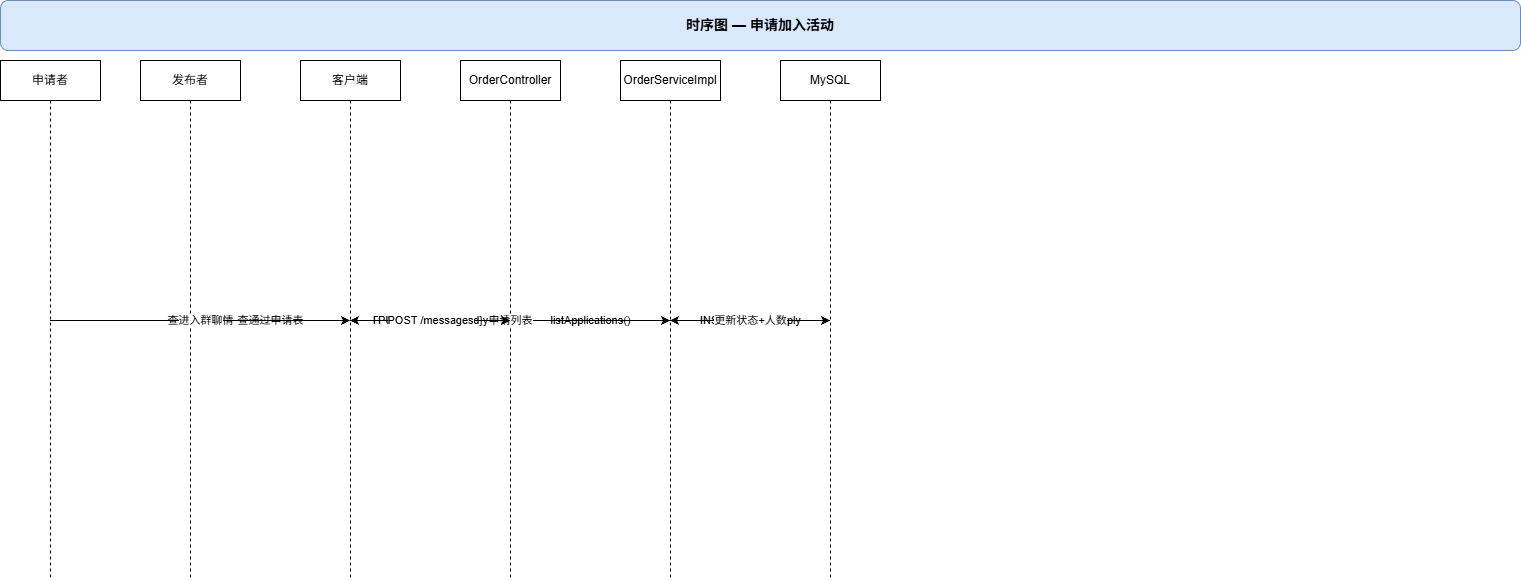

The diagram above was exported from draw.io. Its source (the exported page's mxGraphModel, read from the mxfile embedded in the PNG):
<mxGraphModel dx="703" dy="766" grid="1" gridSize="10" guides="1" tooltips="1" connect="1" arrows="1" fold="1" page="1" pageScale="1" pageWidth="1500" pageHeight="1000" math="0" shadow="0">
  <root>
    <mxCell id="0" />
    <mxCell id="1" parent="0" />
    <mxCell id="2" value="时序图 — 申请加入活动" style="rounded=1;whiteSpace=wrap;html=1;fillColor=#dae8fc;strokeColor=#6c8ebf;fontStyle=1;fontSize=14;" parent="1" vertex="1">
      <mxGeometry x="40" y="20" width="1520" height="50" as="geometry" />
    </mxCell>
    <mxCell id="3" value="申请者" style="shape=umlLifeline;perimeter=lifelinePerimeter;whiteSpace=wrap;html=1;container=1;collapsible=0;recursiveResize=0;outlineConnect=0;" parent="1" vertex="1">
      <mxGeometry x="40" y="80" width="100" height="520" as="geometry" />
    </mxCell>
    <mxCell id="4" value="发布者" style="shape=umlLifeline;perimeter=lifelinePerimeter;whiteSpace=wrap;html=1;container=1;collapsible=0;recursiveResize=0;outlineConnect=0;" parent="1" vertex="1">
      <mxGeometry x="180" y="80" width="100" height="520" as="geometry" />
    </mxCell>
    <mxCell id="5" value="客户端" style="shape=umlLifeline;perimeter=lifelinePerimeter;whiteSpace=wrap;html=1;container=1;collapsible=0;recursiveResize=0;outlineConnect=0;" parent="1" vertex="1">
      <mxGeometry x="340" y="80" width="100" height="520" as="geometry" />
    </mxCell>
    <mxCell id="6" value="OrderController" style="shape=umlLifeline;perimeter=lifelinePerimeter;whiteSpace=wrap;html=1;container=1;collapsible=0;recursiveResize=0;outlineConnect=0;" parent="1" vertex="1">
      <mxGeometry x="500" y="80" width="100" height="520" as="geometry" />
    </mxCell>
    <mxCell id="7" value="OrderServiceImpl" style="shape=umlLifeline;perimeter=lifelinePerimeter;whiteSpace=wrap;html=1;container=1;collapsible=0;recursiveResize=0;outlineConnect=0;" parent="1" vertex="1">
      <mxGeometry x="660" y="80" width="100" height="520" as="geometry" />
    </mxCell>
    <mxCell id="8" value="MySQL" style="shape=umlLifeline;perimeter=lifelinePerimeter;whiteSpace=wrap;html=1;container=1;collapsible=0;recursiveResize=0;outlineConnect=0;" parent="1" vertex="1">
      <mxGeometry x="820" y="80" width="100" height="520" as="geometry" />
    </mxCell>
    <mxCell id="9" value="查看活动详情" style="edgeStyle=orthogonalEdgeStyle;rounded=0;orthogonalLoop=1;jettySize=auto;html=1;" parent="1" source="3" target="5" edge="1">
      <mxGeometry relative="1" as="geometry" />
    </mxCell>
    <mxCell id="10" value="POST /orders/{id}/apply" style="edgeStyle=orthogonalEdgeStyle;rounded=0;orthogonalLoop=1;jettySize=auto;html=1;" parent="1" source="5" target="6" edge="1">
      <mxGeometry relative="1" as="geometry" />
    </mxCell>
    <mxCell id="11" value="applyToOrder()" style="edgeStyle=orthogonalEdgeStyle;rounded=0;orthogonalLoop=1;jettySize=auto;html=1;" parent="1" source="6" target="7" edge="1">
      <mxGeometry relative="1" as="geometry" />
    </mxCell>
    <mxCell id="12" value="INSERT order_apply" style="edgeStyle=orthogonalEdgeStyle;rounded=0;orthogonalLoop=1;jettySize=auto;html=1;" parent="1" source="7" target="8" edge="1">
      <mxGeometry relative="1" as="geometry" />
    </mxCell>
    <mxCell id="13" value="OK" style="edgeStyle=orthogonalEdgeStyle;rounded=0;orthogonalLoop=1;jettySize=auto;html=1;" parent="1" source="8" target="7" edge="1">
      <mxGeometry relative="1" as="geometry" />
    </mxCell>
    <mxCell id="14" value="申请成功" style="edgeStyle=orthogonalEdgeStyle;rounded=0;orthogonalLoop=1;jettySize=auto;html=1;" parent="1" source="7" target="5" edge="1">
      <mxGeometry relative="1" as="geometry" />
    </mxCell>
    <mxCell id="15" value="查看申请列表" style="edgeStyle=orthogonalEdgeStyle;rounded=0;orthogonalLoop=1;jettySize=auto;html=1;" parent="1" source="4" target="5" edge="1">
      <mxGeometry relative="1" as="geometry" />
    </mxCell>
    <mxCell id="16" value="GET /applications" style="edgeStyle=orthogonalEdgeStyle;rounded=0;orthogonalLoop=1;jettySize=auto;html=1;" parent="1" source="5" target="6" edge="1">
      <mxGeometry relative="1" as="geometry" />
    </mxCell>
    <mxCell id="17" value="listApplications()" style="edgeStyle=orthogonalEdgeStyle;rounded=0;orthogonalLoop=1;jettySize=auto;html=1;" parent="1" source="6" target="7" edge="1">
      <mxGeometry relative="1" as="geometry" />
    </mxCell>
    <mxCell id="18" value="申请列表" style="edgeStyle=orthogonalEdgeStyle;rounded=0;orthogonalLoop=1;jettySize=auto;html=1;" parent="1" source="7" target="5" edge="1">
      <mxGeometry relative="1" as="geometry" />
    </mxCell>
    <mxCell id="19" value="通过申请" style="edgeStyle=orthogonalEdgeStyle;rounded=0;orthogonalLoop=1;jettySize=auto;html=1;" parent="1" source="4" target="5" edge="1">
      <mxGeometry relative="1" as="geometry" />
    </mxCell>
    <mxCell id="20" value="PUT /applications/{id}" style="edgeStyle=orthogonalEdgeStyle;rounded=0;orthogonalLoop=1;jettySize=auto;html=1;" parent="1" source="5" target="6" edge="1">
      <mxGeometry relative="1" as="geometry" />
    </mxCell>
    <mxCell id="21" value="更新状态+人数" style="edgeStyle=orthogonalEdgeStyle;rounded=0;orthogonalLoop=1;jettySize=auto;html=1;" parent="1" source="7" target="8" edge="1">
      <mxGeometry relative="1" as="geometry" />
    </mxCell>
    <mxCell id="22" value="进入群聊" style="edgeStyle=orthogonalEdgeStyle;rounded=0;orthogonalLoop=1;jettySize=auto;html=1;" parent="1" source="3" target="5" edge="1">
      <mxGeometry relative="1" as="geometry" />
    </mxCell>
    <mxCell id="23" value="POST /messages" style="edgeStyle=orthogonalEdgeStyle;rounded=0;orthogonalLoop=1;jettySize=auto;html=1;" parent="1" source="5" target="6" edge="1">
      <mxGeometry relative="1" as="geometry" />
    </mxCell>
  </root>
</mxGraphModel>